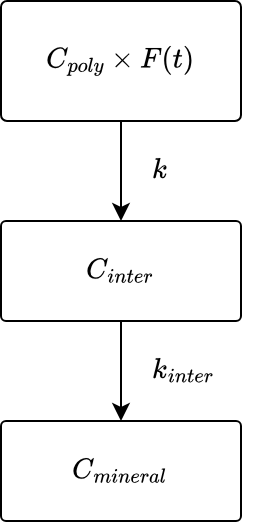

The diagram above was exported from draw.io. Its source (the exported page's mxGraphModel, read from the mxfile embedded in the PNG):
<mxGraphModel dx="1247" dy="611" grid="1" gridSize="10" guides="1" tooltips="1" connect="1" arrows="1" fold="1" page="1" pageScale="1" pageWidth="827" pageHeight="1169" math="1" shadow="0">
  <root>
    <mxCell id="0" />
    <mxCell id="1" parent="0" />
    <mxCell id="1BXOtiP-ACeCL6t7-eHm-2" value="$$C_{poly} \times F(t)$$" style="rounded=1;whiteSpace=wrap;html=1;arcSize=5;glass=0;shadow=0;" vertex="1" parent="1">
      <mxGeometry x="190" y="160" width="120" height="60" as="geometry" />
    </mxCell>
    <mxCell id="1BXOtiP-ACeCL6t7-eHm-6" value="$$C_{inter}$$" style="rounded=1;whiteSpace=wrap;html=1;arcSize=5;" vertex="1" parent="1">
      <mxGeometry x="190" y="270" width="120" height="50" as="geometry" />
    </mxCell>
    <mxCell id="1BXOtiP-ACeCL6t7-eHm-7" value="" style="endArrow=classic;html=1;rounded=0;exitX=0.5;exitY=1;exitDx=0;exitDy=0;entryX=0.5;entryY=0;entryDx=0;entryDy=0;" edge="1" parent="1" source="1BXOtiP-ACeCL6t7-eHm-2" target="1BXOtiP-ACeCL6t7-eHm-6">
      <mxGeometry width="50" height="50" relative="1" as="geometry">
        <mxPoint x="140" y="220" as="sourcePoint" />
        <mxPoint x="190" y="170" as="targetPoint" />
      </mxGeometry>
    </mxCell>
    <mxCell id="1BXOtiP-ACeCL6t7-eHm-8" value="" style="endArrow=classic;html=1;rounded=0;exitX=0.5;exitY=1;exitDx=0;exitDy=0;entryX=0.5;entryY=0;entryDx=0;entryDy=0;" edge="1" parent="1" source="1BXOtiP-ACeCL6t7-eHm-6" target="1BXOtiP-ACeCL6t7-eHm-9">
      <mxGeometry width="50" height="50" relative="1" as="geometry">
        <mxPoint x="260" y="230" as="sourcePoint" />
        <mxPoint x="250" y="330" as="targetPoint" />
      </mxGeometry>
    </mxCell>
    <mxCell id="1BXOtiP-ACeCL6t7-eHm-9" value="$$C_{mineral}$$" style="rounded=1;whiteSpace=wrap;html=1;arcSize=5;" vertex="1" parent="1">
      <mxGeometry x="190" y="370" width="120" height="50" as="geometry" />
    </mxCell>
    <mxCell id="1BXOtiP-ACeCL6t7-eHm-11" value="$$k$$" style="text;html=1;strokeColor=none;fillColor=none;align=center;verticalAlign=middle;whiteSpace=wrap;rounded=0;" vertex="1" parent="1">
      <mxGeometry x="240" y="230" width="60" height="30" as="geometry" />
    </mxCell>
    <mxCell id="1BXOtiP-ACeCL6t7-eHm-12" value="$$k_{inter}$$" style="text;html=1;strokeColor=none;fillColor=none;align=center;verticalAlign=middle;whiteSpace=wrap;rounded=0;" vertex="1" parent="1">
      <mxGeometry x="252" y="330" width="60" height="30" as="geometry" />
    </mxCell>
  </root>
</mxGraphModel>